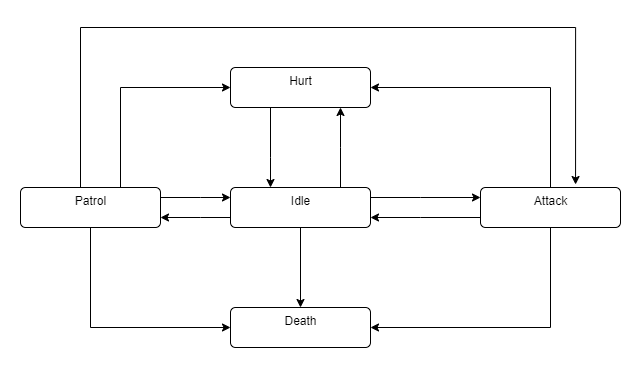

The diagram above was exported from draw.io. Its source (the exported page's mxGraphModel, read from the mxfile embedded in the PNG):
<mxGraphModel dx="1422" dy="794" grid="1" gridSize="10" guides="1" tooltips="1" connect="1" arrows="1" fold="1" page="1" pageScale="1" pageWidth="850" pageHeight="1100" math="0" shadow="0">
  <root>
    <mxCell id="0" />
    <mxCell id="1" parent="0" />
    <mxCell id="5kAaZ0JjbBzkyWIGVAaE-8" value="" style="edgeStyle=orthogonalEdgeStyle;rounded=0;orthogonalLoop=1;jettySize=auto;html=1;" edge="1" parent="1" source="5kAaZ0JjbBzkyWIGVAaE-1" target="5kAaZ0JjbBzkyWIGVAaE-2">
      <mxGeometry relative="1" as="geometry">
        <Array as="points">
          <mxPoint x="430" y="280" />
          <mxPoint x="430" y="280" />
        </Array>
      </mxGeometry>
    </mxCell>
    <mxCell id="5kAaZ0JjbBzkyWIGVAaE-15" value="" style="edgeStyle=orthogonalEdgeStyle;rounded=0;orthogonalLoop=1;jettySize=auto;html=1;" edge="1" parent="1" source="5kAaZ0JjbBzkyWIGVAaE-1" target="5kAaZ0JjbBzkyWIGVAaE-4">
      <mxGeometry relative="1" as="geometry" />
    </mxCell>
    <mxCell id="5kAaZ0JjbBzkyWIGVAaE-20" value="" style="edgeStyle=orthogonalEdgeStyle;rounded=0;orthogonalLoop=1;jettySize=auto;html=1;" edge="1" parent="1" source="5kAaZ0JjbBzkyWIGVAaE-1" target="5kAaZ0JjbBzkyWIGVAaE-3">
      <mxGeometry relative="1" as="geometry">
        <Array as="points">
          <mxPoint x="290" y="350" />
          <mxPoint x="290" y="350" />
        </Array>
      </mxGeometry>
    </mxCell>
    <mxCell id="5kAaZ0JjbBzkyWIGVAaE-21" value="" style="edgeStyle=orthogonalEdgeStyle;rounded=0;orthogonalLoop=1;jettySize=auto;html=1;" edge="1" parent="1" source="5kAaZ0JjbBzkyWIGVAaE-1" target="5kAaZ0JjbBzkyWIGVAaE-5">
      <mxGeometry relative="1" as="geometry">
        <Array as="points">
          <mxPoint x="510" y="330" />
          <mxPoint x="510" y="330" />
        </Array>
      </mxGeometry>
    </mxCell>
    <mxCell id="5kAaZ0JjbBzkyWIGVAaE-1" value="Idle" style="html=1;align=center;verticalAlign=top;rounded=1;absoluteArcSize=1;arcSize=10;dashed=0;" vertex="1" parent="1">
      <mxGeometry x="320" y="320" width="140" height="40" as="geometry" />
    </mxCell>
    <mxCell id="5kAaZ0JjbBzkyWIGVAaE-22" value="" style="edgeStyle=orthogonalEdgeStyle;rounded=0;orthogonalLoop=1;jettySize=auto;html=1;" edge="1" parent="1" source="5kAaZ0JjbBzkyWIGVAaE-2" target="5kAaZ0JjbBzkyWIGVAaE-1">
      <mxGeometry relative="1" as="geometry">
        <Array as="points">
          <mxPoint x="360" y="290" />
          <mxPoint x="360" y="290" />
        </Array>
      </mxGeometry>
    </mxCell>
    <mxCell id="5kAaZ0JjbBzkyWIGVAaE-2" value="Hurt" style="html=1;align=center;verticalAlign=top;rounded=1;absoluteArcSize=1;arcSize=10;dashed=0;" vertex="1" parent="1">
      <mxGeometry x="320" y="200" width="140" height="40" as="geometry" />
    </mxCell>
    <mxCell id="5kAaZ0JjbBzkyWIGVAaE-19" style="edgeStyle=orthogonalEdgeStyle;rounded=0;orthogonalLoop=1;jettySize=auto;html=1;entryX=0;entryY=0.5;entryDx=0;entryDy=0;" edge="1" parent="1" source="5kAaZ0JjbBzkyWIGVAaE-3" target="5kAaZ0JjbBzkyWIGVAaE-4">
      <mxGeometry relative="1" as="geometry">
        <mxPoint x="190" y="470" as="targetPoint" />
        <Array as="points">
          <mxPoint x="180" y="460" />
        </Array>
      </mxGeometry>
    </mxCell>
    <mxCell id="5kAaZ0JjbBzkyWIGVAaE-23" value="" style="edgeStyle=orthogonalEdgeStyle;rounded=0;orthogonalLoop=1;jettySize=auto;html=1;" edge="1" parent="1" source="5kAaZ0JjbBzkyWIGVAaE-3" target="5kAaZ0JjbBzkyWIGVAaE-1">
      <mxGeometry relative="1" as="geometry">
        <Array as="points">
          <mxPoint x="290" y="330" />
          <mxPoint x="290" y="330" />
        </Array>
      </mxGeometry>
    </mxCell>
    <mxCell id="5kAaZ0JjbBzkyWIGVAaE-24" style="edgeStyle=orthogonalEdgeStyle;rounded=0;orthogonalLoop=1;jettySize=auto;html=1;entryX=0;entryY=0.5;entryDx=0;entryDy=0;" edge="1" parent="1" source="5kAaZ0JjbBzkyWIGVAaE-3" target="5kAaZ0JjbBzkyWIGVAaE-2">
      <mxGeometry relative="1" as="geometry">
        <Array as="points">
          <mxPoint x="210" y="220" />
        </Array>
      </mxGeometry>
    </mxCell>
    <mxCell id="5kAaZ0JjbBzkyWIGVAaE-27" style="edgeStyle=orthogonalEdgeStyle;rounded=0;orthogonalLoop=1;jettySize=auto;html=1;entryX=0.679;entryY=-0.075;entryDx=0;entryDy=0;entryPerimeter=0;" edge="1" parent="1" source="5kAaZ0JjbBzkyWIGVAaE-3" target="5kAaZ0JjbBzkyWIGVAaE-5">
      <mxGeometry relative="1" as="geometry">
        <Array as="points">
          <mxPoint x="170" y="160" />
          <mxPoint x="665" y="160" />
        </Array>
      </mxGeometry>
    </mxCell>
    <mxCell id="5kAaZ0JjbBzkyWIGVAaE-3" value="Patrol" style="html=1;align=center;verticalAlign=top;rounded=1;absoluteArcSize=1;arcSize=10;dashed=0;" vertex="1" parent="1">
      <mxGeometry x="110" y="320" width="140" height="40" as="geometry" />
    </mxCell>
    <mxCell id="5kAaZ0JjbBzkyWIGVAaE-4" value="Death" style="html=1;align=center;verticalAlign=top;rounded=1;absoluteArcSize=1;arcSize=10;dashed=0;" vertex="1" parent="1">
      <mxGeometry x="320" y="440" width="140" height="40" as="geometry" />
    </mxCell>
    <mxCell id="5kAaZ0JjbBzkyWIGVAaE-16" style="edgeStyle=orthogonalEdgeStyle;rounded=0;orthogonalLoop=1;jettySize=auto;html=1;entryX=1;entryY=0.5;entryDx=0;entryDy=0;" edge="1" parent="1" source="5kAaZ0JjbBzkyWIGVAaE-5" target="5kAaZ0JjbBzkyWIGVAaE-4">
      <mxGeometry relative="1" as="geometry">
        <mxPoint x="640" y="460" as="targetPoint" />
        <Array as="points">
          <mxPoint x="640" y="460" />
        </Array>
      </mxGeometry>
    </mxCell>
    <mxCell id="5kAaZ0JjbBzkyWIGVAaE-25" style="edgeStyle=orthogonalEdgeStyle;rounded=0;orthogonalLoop=1;jettySize=auto;html=1;entryX=1;entryY=0.5;entryDx=0;entryDy=0;" edge="1" parent="1" source="5kAaZ0JjbBzkyWIGVAaE-5" target="5kAaZ0JjbBzkyWIGVAaE-2">
      <mxGeometry relative="1" as="geometry">
        <Array as="points">
          <mxPoint x="640" y="220" />
        </Array>
      </mxGeometry>
    </mxCell>
    <mxCell id="5kAaZ0JjbBzkyWIGVAaE-26" value="" style="edgeStyle=orthogonalEdgeStyle;rounded=0;orthogonalLoop=1;jettySize=auto;html=1;" edge="1" parent="1" source="5kAaZ0JjbBzkyWIGVAaE-5" target="5kAaZ0JjbBzkyWIGVAaE-1">
      <mxGeometry relative="1" as="geometry">
        <Array as="points">
          <mxPoint x="510" y="350" />
          <mxPoint x="510" y="350" />
        </Array>
      </mxGeometry>
    </mxCell>
    <mxCell id="5kAaZ0JjbBzkyWIGVAaE-5" value="Attack" style="html=1;align=center;verticalAlign=top;rounded=1;absoluteArcSize=1;arcSize=10;dashed=0;" vertex="1" parent="1">
      <mxGeometry x="570" y="320" width="140" height="40" as="geometry" />
    </mxCell>
  </root>
</mxGraphModel>